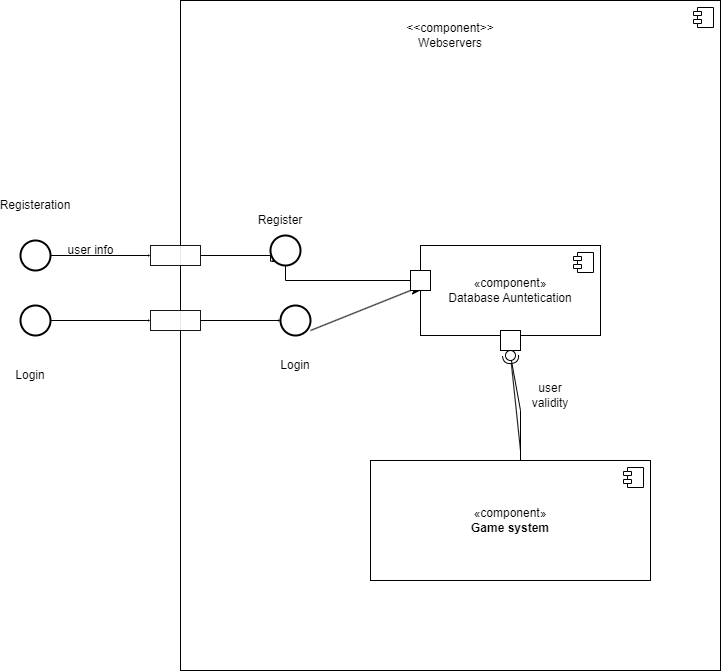

The diagram above was exported from draw.io. Its source (the exported page's mxGraphModel, read from the mxfile embedded in the PNG):
<mxGraphModel dx="1050" dy="557" grid="1" gridSize="10" guides="1" tooltips="1" connect="1" arrows="1" fold="1" page="1" pageScale="1" pageWidth="850" pageHeight="1100" math="0" shadow="0">
  <root>
    <mxCell id="0" />
    <mxCell id="1" parent="0" />
    <mxCell id="votOfZ2bTU2BW2E4pI1m-22" value="" style="ellipse;whiteSpace=wrap;html=1;align=center;aspect=fixed;fillColor=none;strokeColor=none;resizable=0;perimeter=centerPerimeter;rotatable=0;allowArrows=0;points=[];outlineConnect=1;" vertex="1" parent="1">
      <mxGeometry x="650" y="180" width="10" height="10" as="geometry" />
    </mxCell>
    <mxCell id="votOfZ2bTU2BW2E4pI1m-33" value="" style="html=1;dropTarget=0;whiteSpace=wrap;" vertex="1" parent="1">
      <mxGeometry x="270" y="60" width="540" height="670" as="geometry" />
    </mxCell>
    <mxCell id="votOfZ2bTU2BW2E4pI1m-34" value="" style="shape=module;jettyWidth=8;jettyHeight=4;" vertex="1" parent="votOfZ2bTU2BW2E4pI1m-33">
      <mxGeometry x="1" width="20" height="20" relative="1" as="geometry">
        <mxPoint x="-27" y="7" as="offset" />
      </mxGeometry>
    </mxCell>
    <mxCell id="votOfZ2bTU2BW2E4pI1m-42" style="edgeStyle=orthogonalEdgeStyle;rounded=0;orthogonalLoop=1;jettySize=auto;html=1;entryX=0;entryY=0.5;entryDx=0;entryDy=0;endSize=0;" edge="1" parent="1" source="votOfZ2bTU2BW2E4pI1m-35" target="votOfZ2bTU2BW2E4pI1m-38">
      <mxGeometry relative="1" as="geometry" />
    </mxCell>
    <mxCell id="votOfZ2bTU2BW2E4pI1m-35" value="" style="strokeWidth=2;html=1;shape=mxgraph.flowchart.start_2;whiteSpace=wrap;" vertex="1" parent="1">
      <mxGeometry x="110" y="300" width="30" height="30" as="geometry" />
    </mxCell>
    <mxCell id="votOfZ2bTU2BW2E4pI1m-44" style="edgeStyle=orthogonalEdgeStyle;rounded=0;orthogonalLoop=1;jettySize=auto;html=1;entryX=0;entryY=0.5;entryDx=0;entryDy=0;endSize=0;" edge="1" parent="1" source="votOfZ2bTU2BW2E4pI1m-36" target="votOfZ2bTU2BW2E4pI1m-39">
      <mxGeometry relative="1" as="geometry" />
    </mxCell>
    <mxCell id="votOfZ2bTU2BW2E4pI1m-36" value="" style="strokeWidth=2;html=1;shape=mxgraph.flowchart.start_2;whiteSpace=wrap;" vertex="1" parent="1">
      <mxGeometry x="110" y="365" width="30" height="30" as="geometry" />
    </mxCell>
    <mxCell id="votOfZ2bTU2BW2E4pI1m-46" style="edgeStyle=orthogonalEdgeStyle;rounded=0;orthogonalLoop=1;jettySize=auto;html=1;entryX=0.145;entryY=0.855;entryDx=0;entryDy=0;entryPerimeter=0;endSize=0;" edge="1" parent="1" source="votOfZ2bTU2BW2E4pI1m-38" target="votOfZ2bTU2BW2E4pI1m-40">
      <mxGeometry relative="1" as="geometry">
        <Array as="points">
          <mxPoint x="360" y="315" />
          <mxPoint x="360" y="321" />
        </Array>
      </mxGeometry>
    </mxCell>
    <mxCell id="votOfZ2bTU2BW2E4pI1m-38" value="" style="rounded=0;whiteSpace=wrap;html=1;opacity=90;" vertex="1" parent="1">
      <mxGeometry x="240" y="305" width="50" height="20" as="geometry" />
    </mxCell>
    <mxCell id="votOfZ2bTU2BW2E4pI1m-39" value="" style="rounded=0;whiteSpace=wrap;html=1;opacity=90;" vertex="1" parent="1">
      <mxGeometry x="240" y="370" width="50" height="20" as="geometry" />
    </mxCell>
    <mxCell id="votOfZ2bTU2BW2E4pI1m-55" style="edgeStyle=orthogonalEdgeStyle;rounded=0;orthogonalLoop=1;jettySize=auto;html=1;" edge="1" parent="1" source="votOfZ2bTU2BW2E4pI1m-40" target="votOfZ2bTU2BW2E4pI1m-49">
      <mxGeometry relative="1" as="geometry">
        <mxPoint x="430" y="350" as="targetPoint" />
        <Array as="points">
          <mxPoint x="375" y="340" />
          <mxPoint x="500" y="340" />
          <mxPoint x="500" y="350" />
        </Array>
      </mxGeometry>
    </mxCell>
    <mxCell id="votOfZ2bTU2BW2E4pI1m-40" value="" style="strokeWidth=2;html=1;shape=mxgraph.flowchart.start_2;whiteSpace=wrap;" vertex="1" parent="1">
      <mxGeometry x="360" y="295" width="30" height="30" as="geometry" />
    </mxCell>
    <mxCell id="votOfZ2bTU2BW2E4pI1m-41" value="" style="strokeWidth=2;html=1;shape=mxgraph.flowchart.start_2;whiteSpace=wrap;" vertex="1" parent="1">
      <mxGeometry x="370" y="365" width="30" height="30" as="geometry" />
    </mxCell>
    <mxCell id="votOfZ2bTU2BW2E4pI1m-47" style="edgeStyle=orthogonalEdgeStyle;rounded=0;orthogonalLoop=1;jettySize=auto;html=1;entryX=0;entryY=0.5;entryDx=0;entryDy=0;entryPerimeter=0;endSize=0;" edge="1" parent="1" source="votOfZ2bTU2BW2E4pI1m-39" target="votOfZ2bTU2BW2E4pI1m-41">
      <mxGeometry relative="1" as="geometry" />
    </mxCell>
    <mxCell id="votOfZ2bTU2BW2E4pI1m-49" value="«component»&lt;br&gt;&lt;div&gt;Database Auntetication&lt;/div&gt;" style="html=1;dropTarget=0;whiteSpace=wrap;" vertex="1" parent="1">
      <mxGeometry x="510" y="305" width="180" height="90" as="geometry" />
    </mxCell>
    <mxCell id="votOfZ2bTU2BW2E4pI1m-50" value="" style="shape=module;jettyWidth=8;jettyHeight=4;" vertex="1" parent="votOfZ2bTU2BW2E4pI1m-49">
      <mxGeometry x="1" width="20" height="20" relative="1" as="geometry">
        <mxPoint x="-27" y="7" as="offset" />
      </mxGeometry>
    </mxCell>
    <mxCell id="votOfZ2bTU2BW2E4pI1m-53" value="&amp;lt;&amp;lt;component&amp;gt;&amp;gt;&lt;div&gt;Webservers&lt;/div&gt;" style="text;html=1;align=center;verticalAlign=middle;whiteSpace=wrap;rounded=0;" vertex="1" parent="1">
      <mxGeometry x="510" y="80" width="60" height="30" as="geometry" />
    </mxCell>
    <mxCell id="votOfZ2bTU2BW2E4pI1m-54" value="" style="rounded=0;whiteSpace=wrap;html=1;" vertex="1" parent="1">
      <mxGeometry x="500" y="330" width="20" height="20" as="geometry" />
    </mxCell>
    <mxCell id="votOfZ2bTU2BW2E4pI1m-58" value="" style="endArrow=none;html=1;rounded=0;entryX=0;entryY=1;entryDx=0;entryDy=0;" edge="1" parent="1" target="votOfZ2bTU2BW2E4pI1m-54">
      <mxGeometry width="50" height="50" relative="1" as="geometry">
        <mxPoint x="400" y="390" as="sourcePoint" />
        <mxPoint x="450" y="340" as="targetPoint" />
      </mxGeometry>
    </mxCell>
    <mxCell id="votOfZ2bTU2BW2E4pI1m-59" value="Login" style="text;html=1;align=center;verticalAlign=middle;whiteSpace=wrap;rounded=0;" vertex="1" parent="1">
      <mxGeometry x="355" y="410" width="60" height="30" as="geometry" />
    </mxCell>
    <mxCell id="votOfZ2bTU2BW2E4pI1m-60" value="Register" style="text;html=1;align=center;verticalAlign=middle;whiteSpace=wrap;rounded=0;" vertex="1" parent="1">
      <mxGeometry x="340" y="265" width="60" height="30" as="geometry" />
    </mxCell>
    <mxCell id="votOfZ2bTU2BW2E4pI1m-61" value="Registeration" style="text;html=1;align=center;verticalAlign=middle;whiteSpace=wrap;rounded=0;" vertex="1" parent="1">
      <mxGeometry x="95" y="250" width="60" height="30" as="geometry" />
    </mxCell>
    <mxCell id="votOfZ2bTU2BW2E4pI1m-62" value="Login" style="text;html=1;align=center;verticalAlign=middle;whiteSpace=wrap;rounded=0;" vertex="1" parent="1">
      <mxGeometry x="90" y="420" width="60" height="30" as="geometry" />
    </mxCell>
    <mxCell id="votOfZ2bTU2BW2E4pI1m-63" value="«component»&lt;br&gt;&lt;b&gt;Game system&lt;/b&gt;" style="html=1;dropTarget=0;whiteSpace=wrap;" vertex="1" parent="1">
      <mxGeometry x="460" y="520" width="280" height="120" as="geometry" />
    </mxCell>
    <mxCell id="votOfZ2bTU2BW2E4pI1m-64" value="" style="shape=module;jettyWidth=8;jettyHeight=4;" vertex="1" parent="votOfZ2bTU2BW2E4pI1m-63">
      <mxGeometry x="1" width="20" height="20" relative="1" as="geometry">
        <mxPoint x="-27" y="7" as="offset" />
      </mxGeometry>
    </mxCell>
    <mxCell id="votOfZ2bTU2BW2E4pI1m-65" value="" style="rounded=0;whiteSpace=wrap;html=1;" vertex="1" parent="1">
      <mxGeometry x="590" y="390" width="20" height="20" as="geometry" />
    </mxCell>
    <mxCell id="votOfZ2bTU2BW2E4pI1m-85" value="" style="rounded=0;orthogonalLoop=1;jettySize=auto;html=1;endArrow=halfCircle;endFill=0;endSize=6;strokeWidth=1;sketch=0;" edge="1" target="votOfZ2bTU2BW2E4pI1m-87" parent="1">
      <mxGeometry relative="1" as="geometry">
        <mxPoint x="610" y="510" as="sourcePoint" />
      </mxGeometry>
    </mxCell>
    <mxCell id="votOfZ2bTU2BW2E4pI1m-86" value="" style="rounded=0;orthogonalLoop=1;jettySize=auto;html=1;endArrow=oval;endFill=0;sketch=0;sourcePerimeterSpacing=0;targetPerimeterSpacing=0;endSize=10;" edge="1" target="votOfZ2bTU2BW2E4pI1m-87" parent="1">
      <mxGeometry relative="1" as="geometry">
        <mxPoint x="610" y="520" as="sourcePoint" />
        <Array as="points">
          <mxPoint x="590" y="520" />
          <mxPoint x="610" y="520" />
          <mxPoint x="610" y="470" />
        </Array>
      </mxGeometry>
    </mxCell>
    <mxCell id="votOfZ2bTU2BW2E4pI1m-87" value="" style="ellipse;whiteSpace=wrap;html=1;align=center;aspect=fixed;fillColor=none;strokeColor=none;resizable=0;perimeter=centerPerimeter;rotatable=0;allowArrows=0;points=[];outlineConnect=1;" vertex="1" parent="1">
      <mxGeometry x="595" y="410" width="10" height="10" as="geometry" />
    </mxCell>
    <mxCell id="votOfZ2bTU2BW2E4pI1m-88" value="user validity" style="text;html=1;align=center;verticalAlign=middle;whiteSpace=wrap;rounded=0;" vertex="1" parent="1">
      <mxGeometry x="610" y="440" width="60" height="30" as="geometry" />
    </mxCell>
    <mxCell id="votOfZ2bTU2BW2E4pI1m-89" value="user info" style="text;html=1;align=center;verticalAlign=middle;resizable=0;points=[];autosize=1;strokeColor=none;fillColor=none;" vertex="1" parent="1">
      <mxGeometry x="145" y="295" width="70" height="30" as="geometry" />
    </mxCell>
  </root>
</mxGraphModel>